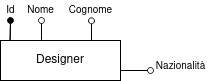

The diagram above was exported from draw.io. Its source (the exported page's mxGraphModel, read from the mxfile embedded in the PNG):
<mxGraphModel dx="950" dy="459" grid="1" gridSize="10" guides="1" tooltips="1" connect="1" arrows="1" fold="1" page="1" pageScale="1" pageWidth="850" pageHeight="1100" math="0" shadow="0">
  <root>
    <mxCell id="tUQLLb1-YogZ5FA-aTel-0" />
    <mxCell id="tUQLLb1-YogZ5FA-aTel-1" parent="tUQLLb1-YogZ5FA-aTel-0" />
    <mxCell id="W9QIeekFOWN-2CLSv41--0" value="Designer" style="rounded=0;whiteSpace=wrap;html=1;" vertex="1" parent="tUQLLb1-YogZ5FA-aTel-1">
      <mxGeometry x="30" y="60" width="120" height="40" as="geometry" />
    </mxCell>
    <mxCell id="W9QIeekFOWN-2CLSv41--1" value="" style="endArrow=none;html=1;shadow=0;fillColor=none;gradientColor=none;exitX=0.08;exitY=-0.002;exitDx=0;exitDy=0;exitPerimeter=0;" edge="1" parent="tUQLLb1-YogZ5FA-aTel-1" source="W9QIeekFOWN-2CLSv41--0">
      <mxGeometry width="50" height="50" relative="1" as="geometry">
        <mxPoint x="50" y="80" as="sourcePoint" />
        <mxPoint x="40" y="40" as="targetPoint" />
      </mxGeometry>
    </mxCell>
    <mxCell id="W9QIeekFOWN-2CLSv41--2" value="" style="endArrow=oval;html=1;shadow=0;fillColor=none;gradientColor=none;exitX=0.08;exitY=-0.002;exitDx=0;exitDy=0;exitPerimeter=0;startArrow=none;startFill=0;endFill=1;" edge="1" parent="tUQLLb1-YogZ5FA-aTel-1" source="W9QIeekFOWN-2CLSv41--0">
      <mxGeometry width="50" height="50" relative="1" as="geometry">
        <mxPoint x="39.599999999999966" y="59.920000000000016" as="sourcePoint" />
        <mxPoint x="40" y="40" as="targetPoint" />
      </mxGeometry>
    </mxCell>
    <mxCell id="W9QIeekFOWN-2CLSv41--3" value="&lt;font style=&quot;font-size: 10px&quot;&gt;Id&lt;/font&gt;" style="text;html=1;resizable=0;autosize=1;align=center;verticalAlign=middle;points=[];fillColor=none;strokeColor=none;rounded=0;" vertex="1" parent="tUQLLb1-YogZ5FA-aTel-1">
      <mxGeometry x="30" y="20" width="20" height="20" as="geometry" />
    </mxCell>
    <mxCell id="W9QIeekFOWN-2CLSv41--4" value="" style="endArrow=oval;html=1;shadow=0;fillColor=none;gradientColor=none;exitX=0.3;exitY=-0.017;exitDx=0;exitDy=0;exitPerimeter=0;endFill=0;" edge="1" parent="tUQLLb1-YogZ5FA-aTel-1">
      <mxGeometry width="50" height="50" relative="1" as="geometry">
        <mxPoint x="71" y="59.32000000000005" as="sourcePoint" />
        <mxPoint x="71" y="40" as="targetPoint" />
      </mxGeometry>
    </mxCell>
    <mxCell id="W9QIeekFOWN-2CLSv41--5" value="&lt;font style=&quot;font-size: 10px&quot;&gt;Nome&lt;/font&gt;" style="text;html=1;resizable=0;autosize=1;align=center;verticalAlign=middle;points=[];fillColor=none;strokeColor=none;rounded=0;" vertex="1" parent="tUQLLb1-YogZ5FA-aTel-1">
      <mxGeometry x="50" y="20" width="40" height="20" as="geometry" />
    </mxCell>
    <mxCell id="W9QIeekFOWN-2CLSv41--6" value="" style="endArrow=oval;html=1;shadow=0;fillColor=none;gradientColor=none;exitX=0.3;exitY=-0.017;exitDx=0;exitDy=0;exitPerimeter=0;endFill=0;" edge="1" parent="tUQLLb1-YogZ5FA-aTel-1">
      <mxGeometry width="50" height="50" relative="1" as="geometry">
        <mxPoint x="121" y="59.65999999999997" as="sourcePoint" />
        <mxPoint x="121" y="40.34000000000003" as="targetPoint" />
      </mxGeometry>
    </mxCell>
    <mxCell id="W9QIeekFOWN-2CLSv41--7" value="&lt;font style=&quot;font-size: 10px&quot;&gt;Cognome&lt;/font&gt;" style="text;html=1;resizable=0;autosize=1;align=center;verticalAlign=middle;points=[];fillColor=none;strokeColor=none;rounded=0;" vertex="1" parent="tUQLLb1-YogZ5FA-aTel-1">
      <mxGeometry x="90" y="20.340000000000003" width="60" height="20" as="geometry" />
    </mxCell>
    <mxCell id="W9QIeekFOWN-2CLSv41--8" value="" style="endArrow=oval;html=1;shadow=0;fillColor=none;gradientColor=none;exitX=1;exitY=1;exitDx=0;exitDy=0;endFill=0;entryX=0;entryY=0.7;entryDx=0;entryDy=0;entryPerimeter=0;" edge="1" parent="tUQLLb1-YogZ5FA-aTel-1" target="W9QIeekFOWN-2CLSv41--10">
      <mxGeometry width="50" height="50" relative="1" as="geometry">
        <mxPoint x="150" y="90" as="sourcePoint" />
        <mxPoint x="160" y="100" as="targetPoint" />
      </mxGeometry>
    </mxCell>
    <mxCell id="W9QIeekFOWN-2CLSv41--9" value="&lt;font style=&quot;font-size: 10px&quot;&gt;&lt;br&gt;&lt;/font&gt;" style="text;html=1;resizable=0;autosize=1;align=center;verticalAlign=middle;points=[];fillColor=none;strokeColor=none;rounded=0;" vertex="1" parent="tUQLLb1-YogZ5FA-aTel-1">
      <mxGeometry x="135" y="20.680000000000007" width="20" height="20" as="geometry" />
    </mxCell>
    <mxCell id="W9QIeekFOWN-2CLSv41--10" value="&lt;font style=&quot;font-size: 10px&quot;&gt;Nazionalità&lt;/font&gt;" style="text;html=1;resizable=0;autosize=1;align=center;verticalAlign=middle;points=[];fillColor=none;strokeColor=none;rounded=0;" vertex="1" parent="tUQLLb1-YogZ5FA-aTel-1">
      <mxGeometry x="180" y="76" width="60" height="20" as="geometry" />
    </mxCell>
  </root>
</mxGraphModel>